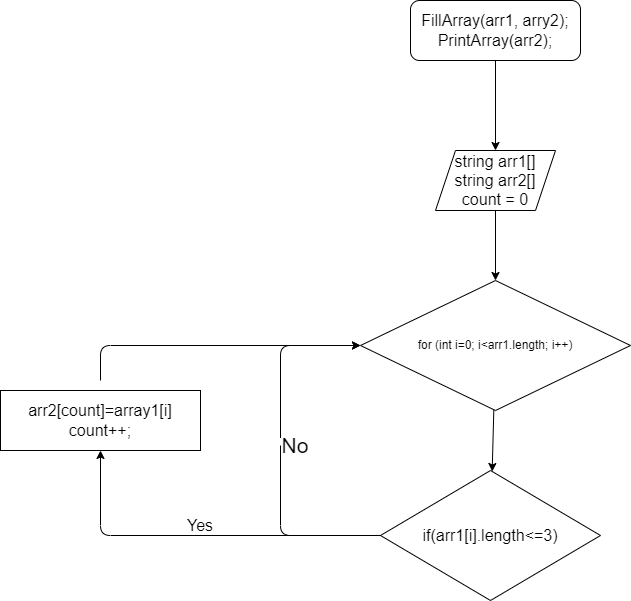

The diagram above was exported from draw.io. Its source (the exported page's mxGraphModel, read from the mxfile embedded in the PNG):
<mxGraphModel dx="1792" dy="1845" grid="1" gridSize="10" guides="1" tooltips="1" connect="1" arrows="1" fold="1" page="1" pageScale="1" pageWidth="827" pageHeight="1169" math="0" shadow="0">
  <root>
    <mxCell id="0" />
    <mxCell id="1" parent="0" />
    <mxCell id="4" value="" style="edgeStyle=none;html=1;" edge="1" parent="1" source="2" target="3">
      <mxGeometry relative="1" as="geometry" />
    </mxCell>
    <mxCell id="2" value="string arr1[]&lt;br style=&quot;font-size: 16px;&quot;&gt;string arr2[]&lt;br style=&quot;font-size: 16px;&quot;&gt;count = 0" style="shape=parallelogram;perimeter=parallelogramPerimeter;whiteSpace=wrap;html=1;fixedSize=1;fontSize=16;" vertex="1" parent="1">
      <mxGeometry x="335" y="70" width="120" height="60" as="geometry" />
    </mxCell>
    <mxCell id="6" value="" style="edgeStyle=none;html=1;" edge="1" parent="1" source="3" target="5">
      <mxGeometry relative="1" as="geometry" />
    </mxCell>
    <mxCell id="3" value="for (int i=0; i&amp;lt;arr1.length; i++)" style="rhombus;whiteSpace=wrap;html=1;" vertex="1" parent="1">
      <mxGeometry x="260" y="200" width="270" height="130" as="geometry" />
    </mxCell>
    <mxCell id="5" value="if(arr1[i].length&amp;lt;=3)" style="rhombus;whiteSpace=wrap;html=1;strokeWidth=1;fontSize=16;" vertex="1" parent="1">
      <mxGeometry x="280" y="390" width="220" height="130" as="geometry" />
    </mxCell>
    <mxCell id="7" value="" style="endArrow=classic;html=1;exitX=0;exitY=0.25;exitDx=0;exitDy=0;entryX=0;entryY=0.5;entryDx=0;entryDy=0;startArrow=none;" edge="1" parent="1" source="8" target="3">
      <mxGeometry width="50" height="50" relative="1" as="geometry">
        <mxPoint x="180" y="510" as="sourcePoint" />
        <mxPoint x="190" y="240" as="targetPoint" />
        <Array as="points">
          <mxPoint x="180" y="265" />
        </Array>
      </mxGeometry>
    </mxCell>
    <mxCell id="8" value="No" style="text;html=1;strokeColor=none;fillColor=none;align=center;verticalAlign=middle;whiteSpace=wrap;rounded=0;fontSize=21;" vertex="1" parent="1">
      <mxGeometry x="180" y="350" width="30" height="30" as="geometry" />
    </mxCell>
    <mxCell id="9" value="" style="endArrow=none;html=1;exitX=0;exitY=0.5;exitDx=0;exitDy=0;entryX=0;entryY=0.5;entryDx=0;entryDy=0;" edge="1" parent="1" source="5" target="8">
      <mxGeometry width="50" height="50" relative="1" as="geometry">
        <mxPoint x="280" y="455" as="sourcePoint" />
        <mxPoint x="260" y="265" as="targetPoint" />
        <Array as="points">
          <mxPoint x="180" y="455" />
        </Array>
      </mxGeometry>
    </mxCell>
    <mxCell id="14" value="arr2[count]=array1[i]&lt;br&gt;count++;" style="rounded=0;whiteSpace=wrap;html=1;fontSize=16;strokeWidth=1;" vertex="1" parent="1">
      <mxGeometry x="-100" y="310" width="200" height="60" as="geometry" />
    </mxCell>
    <mxCell id="15" value="" style="endArrow=classic;html=1;fontSize=16;entryX=0.5;entryY=1;entryDx=0;entryDy=0;exitX=0;exitY=0.5;exitDx=0;exitDy=0;" edge="1" parent="1" source="5" target="14">
      <mxGeometry width="50" height="50" relative="1" as="geometry">
        <mxPoint x="270" y="500" as="sourcePoint" />
        <mxPoint x="320" y="450" as="targetPoint" />
        <Array as="points">
          <mxPoint y="455" />
        </Array>
      </mxGeometry>
    </mxCell>
    <mxCell id="16" value="" style="endArrow=classic;html=1;fontSize=16;entryX=0;entryY=0.5;entryDx=0;entryDy=0;" edge="1" parent="1" target="3">
      <mxGeometry width="50" height="50" relative="1" as="geometry">
        <mxPoint y="300" as="sourcePoint" />
        <mxPoint x="40" y="240" as="targetPoint" />
        <Array as="points">
          <mxPoint y="265" />
        </Array>
      </mxGeometry>
    </mxCell>
    <mxCell id="17" value="Yes" style="text;html=1;strokeColor=none;fillColor=none;align=center;verticalAlign=middle;whiteSpace=wrap;rounded=0;fontSize=16;" vertex="1" parent="1">
      <mxGeometry x="70" y="430" width="60" height="30" as="geometry" />
    </mxCell>
    <mxCell id="19" value="" style="edgeStyle=none;html=1;fontSize=16;" edge="1" parent="1" source="18" target="2">
      <mxGeometry relative="1" as="geometry" />
    </mxCell>
    <mxCell id="18" value="&lt;div&gt;FillArray(arr1, arry2);&lt;/div&gt;&lt;div&gt;PrintArray(arr2);&lt;/div&gt;" style="rounded=1;whiteSpace=wrap;html=1;fontSize=16;strokeWidth=1;" vertex="1" parent="1">
      <mxGeometry x="310" y="-80" width="170" height="60" as="geometry" />
    </mxCell>
  </root>
</mxGraphModel>